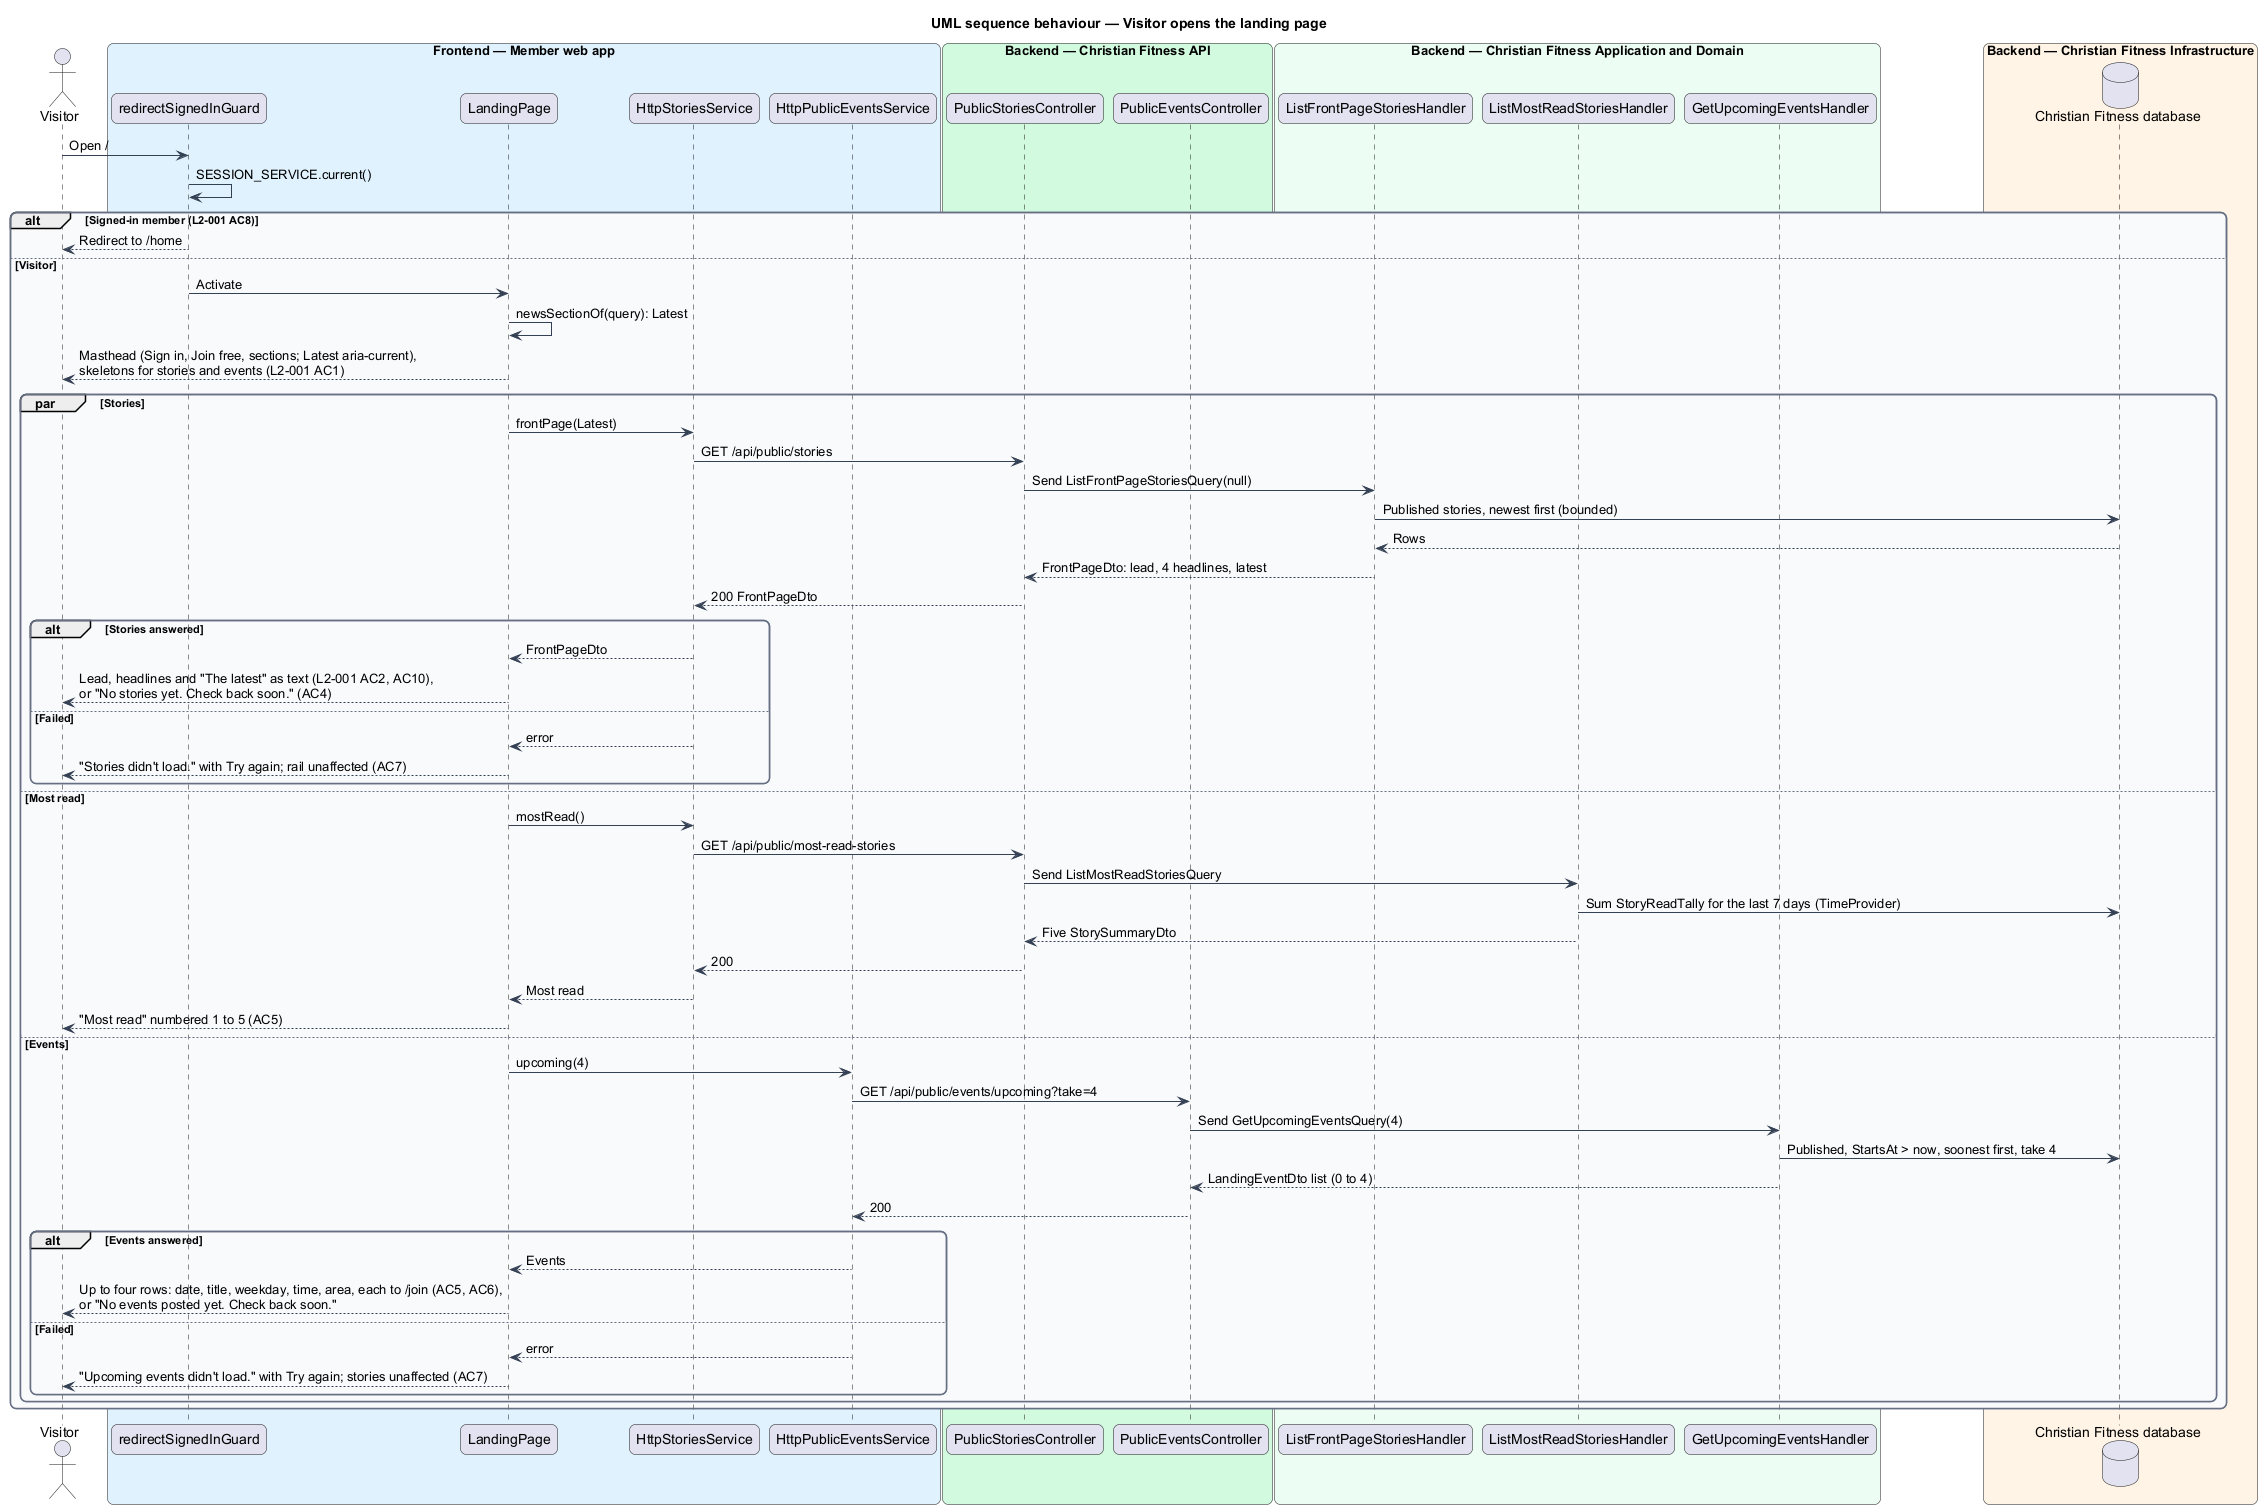

The diagram above was rendered by PlantUML. Its source (embedded in the PNG):
@startuml
title UML sequence behaviour — Visitor opens the landing page
skinparam backgroundColor #FFFFFF
skinparam shadowing false
skinparam roundcorner 12
skinparam defaultFontName Arial
skinparam ArrowColor #344054
skinparam rectangle {
  BorderColor #344054
  FontColor #101828
}
skinparam package {
  BorderColor #667085
  FontColor #101828
  BackgroundColor #F9FAFB
}
actor "Visitor" as actor
box "Frontend — Member web app" #E0F2FE
  participant "redirectSignedInGuard" as guard
  participant "LandingPage" as page
  participant "HttpStoriesService" as stories
  participant "HttpPublicEventsService" as events
end box
box "Backend — Christian Fitness API" #D1FADF
  participant "PublicStoriesController" as sctrl
  participant "PublicEventsController" as ectrl
end box
box "Backend — Christian Fitness Application and Domain" #ECFDF3
  participant "ListFrontPageStoriesHandler" as front
  participant "ListMostReadStoriesHandler" as most
  participant "GetUpcomingEventsHandler" as up
end box
box "Backend — Christian Fitness Infrastructure" #FFF4E5
  database "Christian Fitness database" as db
end box
actor -> guard : Open /
guard -> guard : SESSION_SERVICE.current()
alt Signed-in member (L2-001 AC8)
  guard --> actor : Redirect to /home
else Visitor
  guard -> page : Activate
  page -> page : newsSectionOf(query): Latest
  page --> actor : Masthead (Sign in, Join free, sections; Latest aria-current),\nskeletons for stories and events (L2-001 AC1)
  par Stories
    page -> stories : frontPage(Latest)
    stories -> sctrl : GET /api/public/stories
    sctrl -> front : Send ListFrontPageStoriesQuery(null)
    front -> db : Published stories, newest first (bounded)
    db --> front : Rows
    front --> sctrl : FrontPageDto: lead, 4 headlines, latest
    sctrl --> stories : 200 FrontPageDto
    alt Stories answered
      stories --> page : FrontPageDto
      page --> actor : Lead, headlines and "The latest" as text (L2-001 AC2, AC10),\nor "No stories yet. Check back soon." (AC4)
    else Failed
      stories --> page : error
      page --> actor : "Stories didn't load." with Try again; rail unaffected (AC7)
    end
  else Most read
    page -> stories : mostRead()
    stories -> sctrl : GET /api/public/most-read-stories
    sctrl -> most : Send ListMostReadStoriesQuery
    most -> db : Sum StoryReadTally for the last 7 days (TimeProvider)
    most --> sctrl : Five StorySummaryDto
    sctrl --> stories : 200
    stories --> page : Most read
    page --> actor : "Most read" numbered 1 to 5 (AC5)
  else Events
    page -> events : upcoming(4)
    events -> ectrl : GET /api/public/events/upcoming?take=4
    ectrl -> up : Send GetUpcomingEventsQuery(4)
    up -> db : Published, StartsAt > now, soonest first, take 4
    up --> ectrl : LandingEventDto list (0 to 4)
    ectrl --> events : 200
    alt Events answered
      events --> page : Events
      page --> actor : Up to four rows: date, title, weekday, time, area, each to /join (AC5, AC6),\nor "No events posted yet. Check back soon."
    else Failed
      events --> page : error
      page --> actor : "Upcoming events didn't load." with Try again; stories unaffected (AC7)
    end
  end
end
@enduml